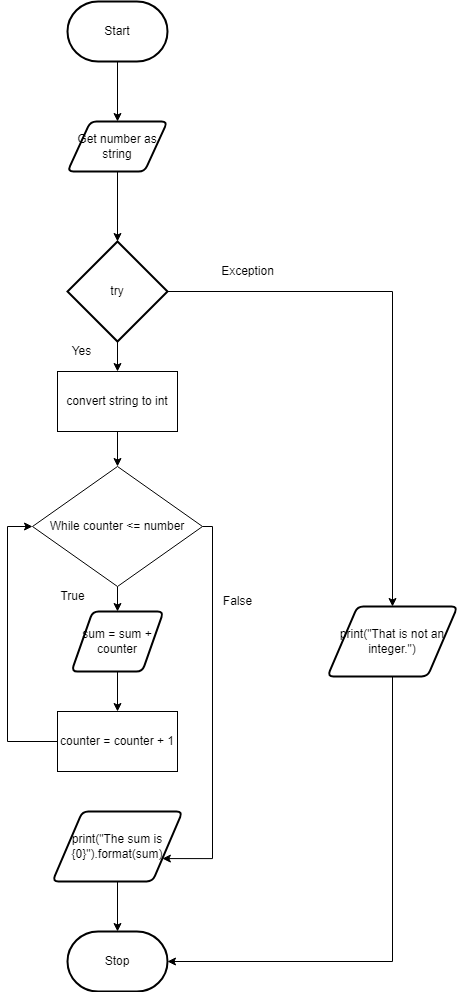

The diagram above was exported from draw.io. Its source (the exported page's mxGraphModel, read from the mxfile embedded in the PNG):
<mxGraphModel dx="1074" dy="749" grid="1" gridSize="10" guides="1" tooltips="1" connect="1" arrows="1" fold="1" page="1" pageScale="1" pageWidth="827" pageHeight="1169" math="0" shadow="0">
  <root>
    <mxCell id="0" />
    <mxCell id="1" parent="0" />
    <mxCell id="88" style="edgeStyle=orthogonalEdgeStyle;rounded=0;html=1;entryX=0.5;entryY=0;entryDx=0;entryDy=0;entryPerimeter=0;" parent="1" source="3" target="82" edge="1">
      <mxGeometry relative="1" as="geometry" />
    </mxCell>
    <mxCell id="3" value="Get number as string" style="shape=parallelogram;html=1;strokeWidth=2;perimeter=parallelogramPerimeter;whiteSpace=wrap;rounded=1;arcSize=12;size=0.23;" parent="1" vertex="1">
      <mxGeometry x="380" y="180" width="100" height="50" as="geometry" />
    </mxCell>
    <mxCell id="68" style="edgeStyle=orthogonalEdgeStyle;rounded=0;html=1;entryX=0.5;entryY=0;entryDx=0;entryDy=0;" parent="1" source="5" target="3" edge="1">
      <mxGeometry relative="1" as="geometry" />
    </mxCell>
    <mxCell id="5" value="Start" style="strokeWidth=2;html=1;shape=mxgraph.flowchart.terminator;whiteSpace=wrap;" parent="1" vertex="1">
      <mxGeometry x="380" y="60" width="100" height="60" as="geometry" />
    </mxCell>
    <mxCell id="11" value="Stop" style="strokeWidth=2;html=1;shape=mxgraph.flowchart.terminator;whiteSpace=wrap;" parent="1" vertex="1">
      <mxGeometry x="380" y="990" width="100" height="60" as="geometry" />
    </mxCell>
    <mxCell id="97" style="edgeStyle=none;html=1;entryX=0.5;entryY=0;entryDx=0;entryDy=0;" edge="1" parent="1" source="24" target="72">
      <mxGeometry relative="1" as="geometry" />
    </mxCell>
    <mxCell id="24" value="sum = sum + counter" style="shape=parallelogram;html=1;strokeWidth=2;perimeter=parallelogramPerimeter;whiteSpace=wrap;rounded=1;arcSize=12;size=0.23;" parent="1" vertex="1">
      <mxGeometry x="384" y="670" width="92" height="60" as="geometry" />
    </mxCell>
    <mxCell id="96" style="edgeStyle=none;html=1;entryX=0.5;entryY=0;entryDx=0;entryDy=0;" edge="1" parent="1" source="30" target="24">
      <mxGeometry relative="1" as="geometry" />
    </mxCell>
    <mxCell id="100" style="edgeStyle=orthogonalEdgeStyle;rounded=0;html=1;exitX=1;exitY=0.5;exitDx=0;exitDy=0;entryX=1;entryY=0.75;entryDx=0;entryDy=0;" edge="1" parent="1" source="30" target="79">
      <mxGeometry relative="1" as="geometry">
        <Array as="points">
          <mxPoint x="525" y="585" />
          <mxPoint x="525" y="917" />
        </Array>
      </mxGeometry>
    </mxCell>
    <mxCell id="30" value="While counter &amp;lt;= number" style="rhombus;whiteSpace=wrap;html=1;" parent="1" vertex="1">
      <mxGeometry x="345" y="525" width="170" height="120" as="geometry" />
    </mxCell>
    <mxCell id="52" value="False" style="text;html=1;resizable=0;autosize=1;align=center;verticalAlign=middle;points=[];fillColor=none;strokeColor=none;rounded=0;" parent="1" vertex="1">
      <mxGeometry x="525" y="650" width="50" height="20" as="geometry" />
    </mxCell>
    <mxCell id="53" value="True" style="text;html=1;resizable=0;autosize=1;align=center;verticalAlign=middle;points=[];fillColor=none;strokeColor=none;rounded=0;" parent="1" vertex="1">
      <mxGeometry x="365" y="645" width="40" height="20" as="geometry" />
    </mxCell>
    <mxCell id="99" style="edgeStyle=orthogonalEdgeStyle;html=1;entryX=0;entryY=0.5;entryDx=0;entryDy=0;rounded=0;" edge="1" parent="1" source="72" target="30">
      <mxGeometry relative="1" as="geometry">
        <Array as="points">
          <mxPoint x="320" y="800" />
          <mxPoint x="320" y="585" />
        </Array>
      </mxGeometry>
    </mxCell>
    <mxCell id="72" value="counter = counter + 1" style="rounded=0;whiteSpace=wrap;html=1;" parent="1" vertex="1">
      <mxGeometry x="370" y="770" width="120" height="60" as="geometry" />
    </mxCell>
    <mxCell id="81" style="edgeStyle=orthogonalEdgeStyle;rounded=0;html=1;entryX=0.5;entryY=0;entryDx=0;entryDy=0;entryPerimeter=0;" parent="1" source="79" target="11" edge="1">
      <mxGeometry relative="1" as="geometry" />
    </mxCell>
    <mxCell id="79" value="print(&quot;The sum is {0}&quot;).format(sum)" style="shape=parallelogram;html=1;strokeWidth=2;perimeter=parallelogramPerimeter;whiteSpace=wrap;rounded=1;arcSize=12;size=0.23;" parent="1" vertex="1">
      <mxGeometry x="365" y="870" width="130" height="70" as="geometry" />
    </mxCell>
    <mxCell id="86" style="edgeStyle=orthogonalEdgeStyle;html=1;entryX=0.5;entryY=0;entryDx=0;entryDy=0;rounded=0;" parent="1" source="82" target="85" edge="1">
      <mxGeometry relative="1" as="geometry" />
    </mxCell>
    <mxCell id="94" style="edgeStyle=none;html=1;entryX=0.5;entryY=0;entryDx=0;entryDy=0;" edge="1" parent="1" source="82" target="92">
      <mxGeometry relative="1" as="geometry" />
    </mxCell>
    <mxCell id="82" value="try" style="strokeWidth=2;html=1;shape=mxgraph.flowchart.decision;whiteSpace=wrap;" parent="1" vertex="1">
      <mxGeometry x="380" y="300" width="100" height="100" as="geometry" />
    </mxCell>
    <mxCell id="84" value="Yes" style="text;html=1;resizable=0;autosize=1;align=center;verticalAlign=middle;points=[];fillColor=none;strokeColor=none;rounded=0;" parent="1" vertex="1">
      <mxGeometry x="374" y="400" width="40" height="20" as="geometry" />
    </mxCell>
    <mxCell id="87" style="edgeStyle=orthogonalEdgeStyle;rounded=0;html=1;entryX=1;entryY=0.5;entryDx=0;entryDy=0;entryPerimeter=0;" parent="1" source="85" target="11" edge="1">
      <mxGeometry relative="1" as="geometry">
        <Array as="points">
          <mxPoint x="705" y="1020" />
        </Array>
      </mxGeometry>
    </mxCell>
    <mxCell id="85" value="print(&quot;That is not an integer.&quot;)" style="shape=parallelogram;html=1;strokeWidth=2;perimeter=parallelogramPerimeter;whiteSpace=wrap;rounded=1;arcSize=12;size=0.23;" parent="1" vertex="1">
      <mxGeometry x="640" y="665" width="130" height="70" as="geometry" />
    </mxCell>
    <mxCell id="90" value="Exception" style="text;html=1;resizable=0;autosize=1;align=center;verticalAlign=middle;points=[];fillColor=none;strokeColor=none;rounded=0;" parent="1" vertex="1">
      <mxGeometry x="525" y="320" width="70" height="20" as="geometry" />
    </mxCell>
    <mxCell id="95" style="edgeStyle=none;html=1;entryX=0.5;entryY=0;entryDx=0;entryDy=0;" edge="1" parent="1" source="92" target="30">
      <mxGeometry relative="1" as="geometry" />
    </mxCell>
    <mxCell id="92" value="convert string to int" style="rounded=0;whiteSpace=wrap;html=1;" parent="1" vertex="1">
      <mxGeometry x="370" y="430" width="120" height="60" as="geometry" />
    </mxCell>
  </root>
</mxGraphModel>